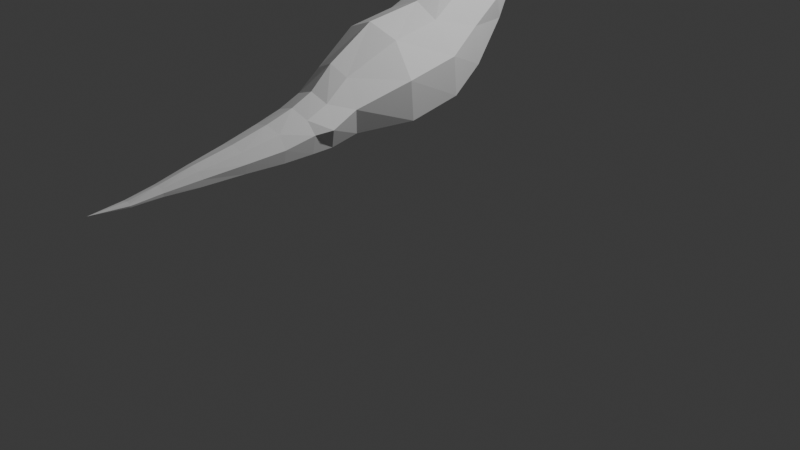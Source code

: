 # Source: dinosaur.blend  (saved by Blender 4.3.34; exported with 4.5.12 LTS)
import bpy
from mathutils import Matrix  # noqa: F401  (used for matrix-valued properties, if any)

bpy.ops.wm.read_factory_settings(use_empty=True)
scene = bpy.context.scene
scene.name = 'Scene'

# ---- collections
col_collection = bpy.data.collections.new('Collection'); scene.collection.children.link(col_collection)
col_dinosaur = bpy.data.collections.new('dinosaur'); scene.collection.children.link(col_dinosaur)
col_reference = bpy.data.collections.new('reference'); scene.collection.children.link(col_reference)

# ---- world
world_world = bpy.data.worlds.new('World'); scene.world = world_world
world_world.use_nodes = True; world_world.node_tree.nodes.clear()
_N = world_world.node_tree.nodes; _L = world_world.node_tree.links
n0 = _N.new('ShaderNodeOutputWorld'); n0.name = 'World Output'; n0.location = (300, 300)
n1 = _N.new('ShaderNodeBackground'); n1.name = 'Background'; n1.location = (10, 300)
n1.inputs[0].default_value = (0.05088, 0.05088, 0.05088, 1.0)
_L.new(n1.outputs[0], n0.inputs[0])
n0.is_active_output = True
world_world.color = (0.05088, 0.05088, 0.05088)
world_world.sun_shadow_jitter_overblur = 0.0

# ---- cameras
cam_camera = bpy.data.cameras.new('Camera')
cam_camera.clip_end = 100.0
cam_camera.ortho_scale = 7.314

# ---- lights
light_light = bpy.data.lights.new('Light', 'POINT')
light_light.energy = 1000.0
light_light.shadow_soft_size = 0.1

# ---- meshes
me_plane = bpy.data.meshes.new('Plane')
me_plane.from_pydata([(-0.1976, -0.5949, 0.117), (-0.1741, -0.4699, -0.4533), (-0.2962, 0.4076, 0.4632), (-0.3013, 0.7042, -0.3437), (-0.3043, -0.101, 0.3792), (-0.3069, 0.1236, -0.4488), (-0.1976, -0.835, -0.07044), (-0.1741, -0.7644, -0.5086), (-0.1974, -1.058, -0.1652), (-0.174, -0.988, -0.51), (-0.1709, -1.345, -0.2281), (-0.1551, -1.298, -0.517), (-0.1345, -1.721, -0.2985), (-0.1232, -1.688, -0.5081), (-0.0884, -2.137, -0.3611), (-0.08106, -2.121, -0.5125), (-0.05777, -2.478, -0.4224), (-0.05412, -2.463, -0.4993), (-0.04569, -2.77, -0.466), (-0.04334, -2.768, -0.5001), (-0.237, 0.7676, 0.6568), (-0.2506, 1.064, -0.1191), (-0.1807, 1.207, 0.7618), (-0.1696, 1.436, 0.2594), (-0.1976, 1.327, 0.8918), (-0.1741, 1.539, 0.492), (-0.135, 1.519, 1.189), (-0.1732, 1.777, 0.7109), (-0.08038, 1.743, 1.316), (-0.1555, 1.885, 0.7388), (-0.07878, 2.166, 1.225), (-0.1275, 2.03, 0.6863), (-0.09004, 1.963, 1.29), (-0.1426, 1.963, 0.7113), (-0.03668, 2.515, 1.153), (-0.06851, 2.305, 0.5075), (-0.08224, 2.312, 1.181), (-0.111, 2.107, 0.6337), (-0.06838, 2.55, 1.052), (-0.05216, 2.383, 0.5188), (0.0, 2.599, 0.9648), (-0.07253, 2.396, 0.5184), (-0.2113, 1.967, 0.9183), (-0.2095, 1.961, 0.9642), (-0.07028, 2.403, 0.5316), (-0.07368, 2.393, 0.5493), (-0.09993, 2.556, 0.9087), (-0.09392, 2.33, 0.5967), (-0.1312, 2.434, 0.9053), (-0.181, 2.061, 0.8312), (-0.2203, 2.109, 0.9769), (-0.231, 1.819, 1.017), (-0.1565, 2.137, 0.7525), (-0.1826, 2.208, 0.9728), (0.0, -0.6144, 0.2061), (0.0, -0.4535, -0.5281), (0.0, 0.4556, 0.5759), (0.0, 0.7324, -0.4776), (0.0, -0.1361, 0.4953), (0.0, 0.1531, -0.5854), (0.0, -0.846, -0.001973), (0.0, -0.7552, -0.5661), (0.0, -1.069, -0.1008), (0.0, -0.9788, -0.5641), (0.0, -1.353, -0.183), (0.0, -1.292, -0.5549), (0.0, -1.726, -0.2658), (0.0, -1.684, -0.5355), (0.0, -2.139, -0.3374), (0.0, -2.119, -0.5323), (0.0, -2.481, -0.4104), (0.0, -2.461, -0.5094), (0.0, -2.771, -0.4607), (0.0, -2.768, -0.5046), (0.0, -3.127, -0.4745), (0.0, 0.8157, 0.7674), (0.0, 1.092, -0.2679), (0.0, 1.171, 0.8403), (0.0, 1.466, 0.1934), (0.0, 1.294, 0.9542), (0.0, 1.566, 0.4396), (0.0, 1.504, 1.214), (0.0, 1.808, 0.6538), (0.0, 1.745, 1.36), (0.0, 1.895, 0.6674), (0.0, 2.147, 1.269), (0.0, 2.018, 0.6492), (0.0, 1.959, 1.333), (0.0, 1.956, 0.6583), (0.0, 2.517, 1.153), (0.0, 2.302, 0.4846), (0.0, 2.249, 1.199), (0.0, 2.097, 0.6033), (0.0, 2.593, 1.019), (0.0, 2.387, 0.511), (-0.09719, 2.482, 1.056), (0.0, 2.408, 0.5184), (0.0, 1.957, 0.9183), (0.0, 1.957, 0.9642), (0.0, 2.415, 0.5316), (0.0, 2.404, 0.5493), (0.0, 2.58, 0.9047), (0.0, 2.338, 0.5967), (0.0, 2.433, 0.8925), (0.0, 2.056, 0.8312), (0.0, 2.086, 0.9769), (0.0, 1.819, 1.017), (0.0, 2.135, 0.7525), (0.0, 2.191, 0.9728), (-0.3291, -0.6047, -0.1476), (-0.4412, 0.5232, 0.1246), (-0.4687, -0.06226, 0.03036), (-0.3291, -0.8714, -0.2707), (-0.2582, -1.024, -0.2987), (-0.2164, -1.322, -0.3689), (-0.1685, -1.705, -0.4007), (-0.1084, -2.129, -0.4349), (-0.06891, -2.471, -0.4599), (-0.05177, -2.769, -0.4827), (-0.3638, 0.8833, 0.3251), (-0.3071, 1.248, 0.5302), (-0.2096, 1.43, 0.6969), (-0.2054, 1.656, 0.9339), (-0.09328, 2.573, 0.9775), (-0.05373, 2.584, 0.9064), (-0.02804, 2.588, 1.015), (-0.04422, 2.586, 0.9708), (-0.1639, 1.772, 1.269), (-0.2202, 1.562, 1.11), (-0.1502, 2.254, 1.11), (-0.1608, 1.962, 1.243), (-0.1585, 2.143, 1.199)], [], [(111, 110, 3, 5), (109, 111, 5, 1), (109, 112, 6, 0), (112, 113, 8, 6), (113, 114, 10, 8), (114, 115, 12, 10), (115, 116, 14, 12), (116, 117, 16, 14), (117, 118, 18, 16), (118, 74, 18), (110, 119, 21, 3), (119, 120, 23, 21), (120, 121, 25, 23), (121, 122, 27, 25), (122, 51, 29, 27), (32, 30, 131, 130), (28, 32, 130, 127), (36, 34, 95, 129), (30, 36, 129, 131), (34, 38, 95), (38, 125, 126, 123), (3, 57, 59, 5), (42, 33, 29, 51), (35, 90, 92, 37), (47, 35, 37, 52), (53, 108, 105, 50), (52, 37, 31, 49), (18, 72, 70, 16), (45, 39, 35, 47), (30, 85, 91, 36), (49, 31, 33, 42), (52, 107, 102, 47), (44, 41, 39, 45), (49, 104, 107, 52), (36, 91, 89, 34), (19, 73, 74), (46, 124, 101, 103, 48), (37, 92, 86, 31), (74, 72, 18), (4, 58, 56, 2), (47, 102, 100, 45), (5, 59, 55, 1), (50, 105, 98, 43), (2, 56, 75, 20), (42, 97, 104, 49), (34, 89, 93, 125, 38), (21, 76, 57, 3), (95, 38, 123, 46, 48), (39, 94, 90, 35), (1, 55, 61, 7), (45, 100, 99, 44), (20, 75, 77, 22), (6, 60, 54, 0), (23, 78, 76, 21), (41, 96, 94, 39), (7, 61, 63, 9), (22, 77, 79, 24), (8, 62, 60, 6), (25, 80, 78, 23), (44, 99, 96, 41), (9, 63, 65, 11), (24, 79, 81, 26), (10, 64, 62, 8), (27, 82, 80, 25), (11, 65, 67, 13), (26, 81, 83, 28), (12, 66, 64, 10), (29, 84, 82, 27), (13, 67, 69, 15), (28, 83, 87, 32), (14, 68, 66, 12), (31, 86, 88, 33), (32, 87, 85, 30), (15, 69, 71, 17), (43, 98, 106, 51), (33, 88, 84, 29), (16, 70, 68, 14), (51, 106, 97, 42), (48, 103, 108, 53), (17, 71, 73, 19), (0, 54, 58, 4), (24, 26, 128, 122, 121), (22, 24, 121, 120), (20, 22, 120, 119), (2, 20, 119, 110), (19, 74, 118), (17, 19, 118, 117), (15, 17, 117, 116), (13, 15, 116, 115), (11, 13, 115, 114), (9, 11, 114, 113), (7, 9, 113, 112), (1, 7, 112, 109), (0, 4, 111, 109), (4, 2, 110, 111), (26, 28, 127, 128), (123, 126, 124, 46), (124, 126, 40, 101), (126, 125, 93, 40), (131, 129, 53, 50), (130, 131, 50, 43), (128, 127, 51, 122), (127, 130, 43, 51), (129, 95, 48, 53)])
_uv = me_plane.uv_layers.new(name='UVMap')
_uv.uv.foreach_set('vector', [0.5, 0.5, 0.5, 1.0, 0.8981, 1.0, 0.8981, 0.5, 0.5, 0.0, 0.5, 0.5, 0.8981, 0.5, 0.8981, 0.0, 0.5, 0.0, 0.5, 0.0, 0.1214, 0.0, 0.1214, 0.0, 0.5, 0.0, 0.5, 0.0, 0.1214, 0.0, 0.1214, 0.0, 0.5, 0.0, 0.5, 0.0, 0.1214, 0.0, 0.1214, 0.0, 0.5, 0.0, 0.5, 0.0, 0.1214, 0.0, 0.1214, 0.0, 0.5, 0.0, 0.5, 0.0, 0.1214, 0.0, 0.1214, 0.0, 0.5, 0.0, 0.5, 0.0, 0.1214, 0.0, 0.1214, 0.0, 0.5, 0.0, 0.5, 0.0, 0.1214, 0.0, 0.1214, 0.0, 0.5, 0.0, 0.0, 0.0, 0.1214, 0.0, 0.5, 1.0, 0.5, 1.0, 0.8981, 1.0, 0.8981, 1.0, 0.5, 1.0, 0.5, 1.0, 0.8981, 1.0, 0.8981, 1.0, 0.5, 1.0, 0.5, 1.0, 0.8981, 1.0, 0.8981, 1.0, 0.5, 1.0, 0.5, 1.0, 0.8981, 1.0, 0.8981, 1.0, 0.5, 1.0, 0.4946, 1.0, 0.897, 1.0, 0.8981, 1.0, 0.0, 1.0, 0.0, 1.0, 0.191, 1.0, 0.2058, 1.0, 0.0, 1.0, 0.0, 1.0, 0.2058, 1.0, 0.202, 1.0, 0.0, 1.0, 0.0, 1.0, 0.153, 1.0, 0.1427, 1.0, 0.0, 1.0, 0.0, 1.0, 0.1427, 1.0, 0.191, 1.0, 0.0, 1.0, 0.05382, 1.0, 0.153, 1.0, 0.05382, 1.0, 0.03016, 1.0, 0.09101, 1.0, 0.1452, 1.0, 0.8981, 1.0, 1.0, 1.0, 1.0, 0.5, 0.8981, 0.5, 0.6148, 1.0, 0.9215, 1.0, 0.897, 1.0, 0.4946, 1.0, 0.9658, 1.0, 1.0, 1.0, 1.0, 1.0, 0.949, 1.0, 0.8322, 1.0, 0.9658, 1.0, 0.949, 1.0, 0.7498, 1.0, 0.3802, 1.0, 0.3802, 1.0, 0.4711, 1.0, 0.4711, 1.0, 0.7498, 1.0, 0.949, 1.0, 0.9401, 1.0, 0.7062, 1.0, 0.1214, 0.0, 0.0, 0.0, 0.0, 0.0, 0.1214, 0.0, 0.9244, 1.0, 0.9876, 1.0, 0.9658, 1.0, 0.8322, 1.0, 0.0, 1.0, 0.0, 1.0, 0.0, 1.0, 0.0, 1.0, 0.7062, 1.0, 0.9401, 1.0, 0.9215, 1.0, 0.6148, 1.0, 0.7498, 1.0, 0.7498, 1.0, 0.8322, 1.0, 0.8322, 1.0, 0.9658, 1.0, 1.0, 1.0, 0.9876, 1.0, 0.9244, 1.0, 0.7062, 1.0, 0.7062, 1.0, 0.7498, 1.0, 0.7498, 1.0, 0.0, 1.0, 0.0, 1.0, 0.0, 1.0, 0.0, 1.0, 0.8981, 0.0, 1.0, 0.0, 0.0, 0.0, 0.265, 1.0, 0.1647, 1.0, 0.0892, 1.0, 0.3895, 1.0, 0.3895, 1.0, 0.949, 1.0, 1.0, 1.0, 1.0, 1.0, 0.9401, 1.0, 0.0, 0.0, 0.0, 0.0, 0.1214, 0.0, 0.1214, 0.5, 0.0, 0.5, 0.0, 1.0, 0.1214, 1.0, 0.8322, 1.0, 0.8322, 1.0, 0.9244, 1.0, 0.9244, 1.0, 0.8981, 0.5, 1.0, 0.5, 1.0, 0.0, 0.8981, 0.0, 0.4711, 1.0, 0.4711, 1.0, 0.5469, 1.0, 0.5469, 1.0, 0.1214, 1.0, 0.0, 1.0, 0.0, 1.0, 0.1214, 1.0, 0.6148, 1.0, 0.6148, 1.0, 0.7062, 1.0, 0.7062, 1.0, 0.0, 1.0, 0.0, 1.0, 0.0, 1.0, 0.03016, 1.0, 0.05382, 1.0, 0.8981, 1.0, 1.0, 1.0, 1.0, 1.0, 0.8981, 1.0, 0.153, 1.0, 0.05382, 1.0, 0.1452, 1.0, 0.265, 1.0, 0.3895, 1.0, 0.9876, 1.0, 1.0, 1.0, 1.0, 1.0, 0.9658, 1.0, 0.8981, 0.0, 1.0, 0.0, 1.0, 0.0, 0.8981, 0.0, 0.9244, 1.0, 0.9244, 1.0, 0.9658, 1.0, 0.9658, 1.0, 0.1214, 1.0, 0.0, 1.0, 0.0, 1.0, 0.1214, 1.0, 0.1214, 0.0, 0.0, 0.0, 0.0, 0.0, 0.1214, 0.0, 0.8981, 1.0, 1.0, 1.0, 1.0, 1.0, 0.8981, 1.0, 1.0, 1.0, 1.0, 1.0, 1.0, 1.0, 0.9876, 1.0, 0.8981, 0.0, 1.0, 0.0, 1.0, 0.0, 0.8981, 0.0, 0.1214, 1.0, 0.0, 1.0, 0.0, 1.0, 0.1214, 1.0, 0.1214, 0.0, 0.0, 0.0, 0.0, 0.0, 0.1214, 0.0, 0.8981, 1.0, 1.0, 1.0, 1.0, 1.0, 0.8981, 1.0, 0.9658, 1.0, 0.9658, 1.0, 1.0, 1.0, 1.0, 1.0, 0.8981, 0.0, 1.0, 0.0, 1.0, 0.0, 0.8981, 0.0, 0.1214, 1.0, 0.0, 1.0, 0.0, 1.0, 0.04496, 1.0, 0.1214, 0.0, 0.0, 0.0, 0.0, 0.0, 0.1214, 0.0, 0.8981, 1.0, 1.0, 1.0, 1.0, 1.0, 0.8981, 1.0, 0.8981, 0.0, 1.0, 0.0, 1.0, 0.0, 0.8981, 0.0, 0.04496, 1.0, 0.0, 1.0, 0.0, 1.0, 0.0, 1.0, 0.1214, 0.0, 0.0, 0.0, 0.0, 0.0, 0.1214, 0.0, 0.897, 1.0, 1.0, 1.0, 1.0, 1.0, 0.8981, 1.0, 0.8981, 0.0, 1.0, 0.0, 1.0, 0.0, 0.8981, 0.0, 0.0, 1.0, 0.0, 1.0, 0.0, 1.0, 0.0, 1.0, 0.1214, 0.0, 0.0, 0.0, 0.0, 0.0, 0.1214, 0.0, 0.9401, 1.0, 1.0, 1.0, 1.0, 1.0, 0.9215, 1.0, 0.0, 1.0, 0.0, 1.0, 0.0, 1.0, 0.0, 1.0, 0.8981, 0.0, 1.0, 0.0, 1.0, 0.0, 0.8981, 0.0, 0.5469, 1.0, 0.5469, 1.0, 0.4946, 1.0, 0.4946, 1.0, 0.9215, 1.0, 1.0, 1.0, 1.0, 1.0, 0.897, 1.0, 0.1214, 0.0, 0.0, 0.0, 0.0, 0.0, 0.1214, 0.0, 0.4946, 1.0, 0.4946, 1.0, 0.6148, 1.0, 0.6148, 1.0, 0.3895, 1.0, 0.3895, 1.0, 0.3802, 1.0, 0.3802, 1.0, 0.8981, 0.0, 1.0, 0.0, 1.0, 0.0, 0.8981, 0.0, 0.1214, 0.0, 0.0, 0.0, 0.0, 0.5, 0.1214, 0.5, 0.1214, 1.0, 0.04496, 1.0, 0.1853, 1.0, 0.5, 1.0, 0.5, 1.0, 0.1214, 1.0, 0.1214, 1.0, 0.5, 1.0, 0.5, 1.0, 0.1214, 1.0, 0.1214, 1.0, 0.5, 1.0, 0.5, 1.0, 0.1214, 1.0, 0.1214, 1.0, 0.5, 1.0, 0.5, 1.0, 0.8981, 0.0, 0.0, 0.0, 0.5, 0.0, 0.8981, 0.0, 0.8981, 0.0, 0.5, 0.0, 0.5, 0.0, 0.8981, 0.0, 0.8981, 0.0, 0.5, 0.0, 0.5, 0.0, 0.8981, 0.0, 0.8981, 0.0, 0.5, 0.0, 0.5, 0.0, 0.8981, 0.0, 0.8981, 0.0, 0.5, 0.0, 0.5, 0.0, 0.8981, 0.0, 0.8981, 0.0, 0.5, 0.0, 0.5, 0.0, 0.8981, 0.0, 0.8981, 0.0, 0.5, 0.0, 0.5, 0.0, 0.8981, 0.0, 0.8981, 0.0, 0.5, 0.0, 0.5, 0.0, 0.1214, 0.0, 0.1214, 0.5, 0.5, 0.5, 0.5, 0.0, 0.1214, 0.5, 0.1214, 1.0, 0.5, 1.0, 0.5, 0.5, 0.04496, 1.0, 0.0, 1.0, 0.202, 1.0, 0.1853, 1.0, 0.1452, 1.0, 0.09101, 1.0, 0.1647, 1.0, 0.265, 1.0, 0.1647, 1.0, 0.09101, 1.0, 0.04215, 1.0, 0.0892, 1.0, 0.09101, 1.0, 0.03016, 1.0, 0.0, 1.0, 0.04215, 1.0, 0.191, 1.0, 0.1427, 1.0, 0.3802, 1.0, 0.4711, 1.0, 0.2058, 1.0, 0.191, 1.0, 0.4711, 1.0, 0.5469, 1.0, 0.1853, 1.0, 0.202, 1.0, 0.4946, 1.0, 0.5, 1.0, 0.202, 1.0, 0.2058, 1.0, 0.5469, 1.0, 0.4946, 1.0, 0.1427, 1.0, 0.153, 1.0, 0.3895, 1.0, 0.3802, 1.0])
me_plane.update()

# ---- objects
ob_light = bpy.data.objects.new('Light', light_light)
ob_camera = bpy.data.objects.new('Camera', cam_camera)
ob_body = bpy.data.objects.new('body', me_plane)
ob_front = bpy.data.objects.new('front', None)
ob_side = bpy.data.objects.new('side', None)

# ---- transforms, parenting, visibility, modifiers, constraints
ob_light.location = (4.076, 1.005, 5.904)
ob_light.rotation_euler = (0.6503, 0.05522, 1.866)
ob_light.lock_rotations_4d = False
ob_light.empty_display_type = 'ARROWS'
ob_light.color = (0.0, 0.0, 0.0, 0.0)
ob_light.lineart.crease_threshold = 0.0
ob_camera.location = (7.359, -6.926, 4.958)
ob_camera.rotation_euler = (1.109, 0.0, 0.8149)
ob_camera.lock_rotations_4d = False
ob_camera.empty_display_type = 'ARROWS'
ob_camera.color = (0.0, 0.0, 0.0, 0.0)
ob_camera.display_type = 'WIRE'
ob_camera.lineart.crease_threshold = 0.0
ob_body.location = (-3.601e-16, -0.2268, 1.622)
_m = ob_body.modifiers.new('Mirror', 'MIRROR')
_m.use_clip = True
ob_front.location = (-0.04418, -2.0, 1.352)
ob_front.rotation_euler = (-4.712, 0.0, 3.142)
ob_front.scale = (1.153, 1.153, 1.153)
ob_front.empty_display_type = 'IMAGE'
ob_front.empty_display_size = 5.0
ob_front.use_empty_image_alpha = True
ob_front.color = (1.0, 1.0, 1.0, 0.2)
ob_front.hide_select = True
ob_side.location = (2.0, -0.4004, 1.586)
ob_side.rotation_euler = (1.571, -0.0, -4.712)
ob_side.scale = (1.439, 1.439, 1.439)
ob_side.empty_display_type = 'IMAGE'
ob_side.empty_display_size = 5.0
ob_side.empty_image_depth = 'BACK'
ob_side.use_empty_image_alpha = True
ob_side.hide_select = True

# ---- collection membership
col_collection.objects.link(ob_light)
col_collection.objects.link(ob_camera)
col_dinosaur.objects.link(ob_body)
col_reference.objects.link(ob_front)
col_reference.objects.link(ob_side)

# ---- scene / render settings (as saved in the file)
scene.camera = ob_camera
scene.frame_start = 1; scene.frame_end = 250; scene.frame_set(1)
scene.render.engine = 'BLENDER_EEVEE_NEXT'
scene.eevee.use_raytracing = True
bpy.context.view_layer.update()
